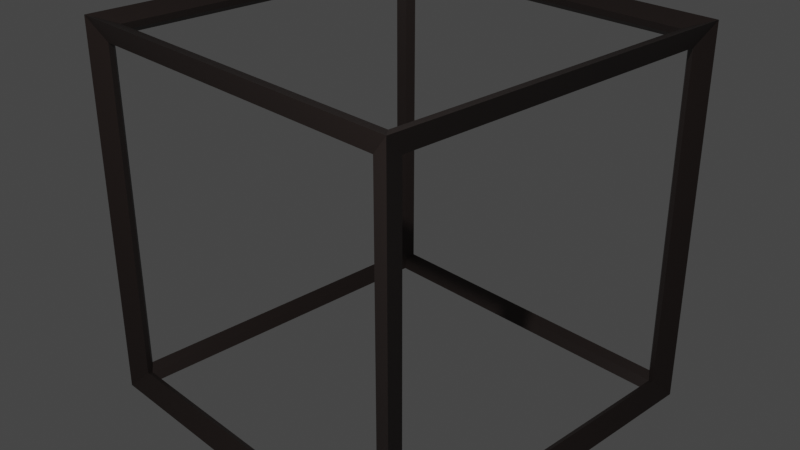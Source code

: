 # Source: bossFrame.blend  (saved by Blender 2.92.15; exported with 4.5.12 LTS)
import bpy
from mathutils import Matrix  # noqa: F401  (used for matrix-valued properties, if any)

bpy.ops.wm.read_factory_settings(use_empty=True)
scene = bpy.context.scene
scene.name = 'Scene'

# ---- collections
col_collection = bpy.data.collections.new('Collection'); scene.collection.children.link(col_collection)

# ---- images (referenced by path relative to the original .blend; pixels are not part of the script)
import os
ASSET_DIR = os.environ.get("B2B_ASSET_DIR", "")  # directory of the original .blend (textures are referenced by path, not embedded)
HERE = os.path.dirname(os.path.abspath(__file__))  # packed textures are extracted next to this script under _unpacked/

def load_image(name, relpath, width, height, colorspace="sRGB"):
    """Load a texture the original file referenced (path relative to the .blend, or extracted next to this script)."""
    p = next((c for c in (os.path.join(HERE, relpath), os.path.join(ASSET_DIR, relpath)) if relpath and os.path.exists(c)), "")
    if p:
        img = bpy.data.images.load(p, check_existing=True)
        img.name = name
    else:  # same state as the original file: an image datablock whose file is absent (Cycles renders it pink)
        img = bpy.data.images.new(name, width, height)
        img.source = "FILE"
        img.filepath = "//" + (relpath or name)
    img.colorspace_settings.name = colorspace
    return img
img_bossframe_tex = load_image('bossFrame_tex', '_unpacked/bossFrame_tex.8bed0293.png', 1024, 1024, 'sRGB')

# ---- materials (node trees are filled in below, after node groups)
mat_003 = bpy.data.materials.new('マテリアル.003')
mat_003.use_transparent_shadow = False

# ---- material node trees
mat_003.use_nodes = True; mat_003.node_tree.nodes.clear()
_N = mat_003.node_tree.nodes; _L = mat_003.node_tree.links
n0 = _N.new('ShaderNodeBsdfPrincipled'); n0.name = 'Principled BSDF'; n0.location = (10, 300)
n0.distribution = 'GGX'
n0.subsurface_method = 'BURLEY'
n0.inputs[3].default_value = 1.45
n0.inputs[27].default_value = (0.0, 0.0, 0.0, 1.0)
n0.inputs[28].default_value = 1.0
n1 = _N.new('ShaderNodeOutputMaterial'); n1.name = 'Material Output'; n1.location = (300, 300)
n2 = _N.new('ShaderNodeTexImage'); n2.name = '画像テクスチャ'; n2.location = (-280, 275)
n2.image = img_bossframe_tex
_L.new(n0.outputs[0], n1.inputs[0])
_L.new(n2.outputs[0], n0.inputs[0])
n1.is_active_output = True

# ---- world
world_world = bpy.data.worlds.new('World'); scene.world = world_world
world_world.use_nodes = True; world_world.node_tree.nodes.clear()
_N = world_world.node_tree.nodes; _L = world_world.node_tree.links
n0 = _N.new('ShaderNodeOutputWorld'); n0.name = 'World Output'; n0.location = (300, 300)
n1 = _N.new('ShaderNodeBackground'); n1.name = 'Background'; n1.location = (10, 300)
n1.inputs[0].default_value = (0.05088, 0.05088, 0.05088, 1.0)
_L.new(n1.outputs[0], n0.inputs[0])
n0.is_active_output = True
world_world.color = (0.05088, 0.05088, 0.05088)
world_world.use_sun_shadow = False
world_world.sun_shadow_jitter_overblur = 0.0

# ---- cameras
cam_camera = bpy.data.cameras.new('Camera')
cam_camera.clip_end = 100.0
cam_camera.ortho_scale = 7.314

# ---- lights
light_light = bpy.data.lights.new('Light', 'POINT')
light_light.transmission_factor = 0.0
light_light.energy = 1000.0
light_light.shadow_soft_size = 0.1
light_light.shadow_maximum_resolution = 0.006
light_light.use_absolute_resolution = True

# ---- meshes
me_x = bpy.data.meshes.new('立方体')
me_x.from_pydata([(-1.913, -1.913, -1.913), (-2.087, -2.087, -2.087), (-1.913, -1.913, 1.913), (-2.087, -2.087, 2.087), (-1.913, 1.913, -1.913), (-2.087, 2.087, -2.087), (-1.913, 1.913, 1.913), (-2.087, 2.087, 2.087), (1.913, -1.913, -1.913), (2.087, -2.087, -2.087), (1.913, -1.913, 1.913), (2.087, -2.087, 2.087), (1.913, 1.913, -1.913), (2.087, 2.087, -2.087), (1.913, 1.913, 1.913), (2.087, 2.087, 2.087), (-2.0, -1.85, -1.85), (-2.0, -1.85, 1.85), (-2.0, 1.85, 1.85), (-2.0, 1.85, -1.85), (-1.85, 2.0, -1.85), (-1.85, 2.0, 1.85), (1.85, 2.0, 1.85), (1.85, 2.0, -1.85), (2.0, 1.85, -1.85), (2.0, 1.85, 1.85), (2.0, -1.85, 1.85), (2.0, -1.85, -1.85), (1.85, -2.0, -1.85), (1.85, -2.0, 1.85), (-1.85, -2.0, 1.85), (-1.85, -2.0, -1.85), (-1.85, 1.85, -2.0), (1.85, 1.85, -2.0), (1.85, -1.85, -2.0), (-1.85, -1.85, -2.0), (1.85, 1.85, 2.0), (-1.85, 1.85, 2.0), (-1.85, -1.85, 2.0), (1.85, -1.85, 2.0)], [], [(19, 4, 6), (16, 1, 3), (17, 2, 0), (17, 3, 7), (18, 7, 5), (18, 6, 2), (17, 0, 16), (16, 3, 17), (18, 2, 17), (17, 7, 18), (19, 6, 18), (18, 5, 19), (16, 4, 19), (19, 1, 16), (21, 4, 20), (20, 7, 21), (22, 6, 21), (21, 15, 22), (23, 14, 22), (22, 13, 23), (20, 12, 23), (23, 5, 20), (25, 12, 24), (24, 15, 25), (26, 14, 25), (25, 11, 26), (27, 10, 26), (26, 9, 27), (24, 8, 27), (27, 13, 24), (29, 8, 28), (28, 11, 29), (30, 10, 29), (29, 3, 30), (31, 2, 30), (30, 1, 31), (28, 0, 31), (31, 9, 28), (33, 4, 32), (32, 13, 33), (34, 12, 33), (33, 9, 34), (35, 8, 34), (34, 1, 35), (32, 0, 35), (35, 5, 32), (37, 14, 36), (36, 7, 37), (38, 6, 37), (37, 3, 38), (39, 2, 38), (38, 11, 39), (36, 10, 39), (39, 15, 36), (16, 0, 4), (19, 5, 1), (21, 6, 4), (20, 5, 7), (22, 14, 6), (21, 7, 15), (23, 12, 14), (22, 15, 13), (20, 4, 12), (23, 13, 5), (25, 14, 12), (24, 13, 15), (26, 10, 14), (25, 15, 11), (27, 8, 10), (26, 11, 9), (24, 12, 8), (27, 9, 13), (29, 10, 8), (28, 9, 11), (30, 2, 10), (29, 11, 3), (31, 0, 2), (30, 3, 1), (28, 8, 0), (31, 1, 9), (33, 12, 4), (32, 5, 13), (34, 8, 12), (33, 13, 9), (35, 0, 8), (34, 9, 1), (32, 4, 0), (35, 1, 5), (37, 6, 14), (36, 15, 7), (38, 2, 6), (37, 7, 3), (39, 10, 2), (38, 3, 11), (36, 14, 10), (39, 11, 15)])
_uv = me_x.uv_layers.new(name='UVマップ')
_uv.uv.foreach_set('vector', [0.1618, 0.6908, 0.1674, 0.6856, 0.1674, 1.0, 0.3149, 0.6662, 0.332, 0.6856, 0.0, 0.6856, 0.1674, 0.6908, 0.173, 0.6856, 0.173, 1.0, 0.0206, 0.6662, 0.0, 0.6856, 0.0, 0.3428, 0.0206, 0.3623, 0.0, 0.3428, 0.332, 0.3428, 0.0, 0.6908, 0.008189, 0.6856, 0.008189, 1.0, 0.1674, 0.6908, 0.173, 1.0, 0.1674, 0.9948, 0.3149, 0.6662, 0.0, 0.6856, 0.0206, 0.6662, 0.0, 0.6908, 0.008189, 1.0, 0.0, 0.9948, 0.0206, 0.6662, 0.0, 0.3428, 0.0206, 0.3623, 0.1618, 0.6908, 0.1674, 1.0, 0.1618, 0.9948, 0.0206, 0.3623, 0.332, 0.3428, 0.3149, 0.3623, 0.04503, 0.9948, 0.03821, 0.6856, 0.04503, 0.6908, 0.3149, 0.3623, 0.332, 0.6856, 0.3149, 0.6662, 0.1333, 0.692, 0.1404, 0.99, 0.1333, 0.9863, 0.3149, 0.01944, 0.332, 0.3428, 0.3149, 0.3234, 0.1404, 0.692, 0.1476, 0.99, 0.1404, 0.9863, 0.3149, 0.3234, 0.0, 0.3428, 0.0206, 0.3234, 0.09775, 0.692, 0.1049, 0.99, 0.09775, 0.9863, 0.0206, 0.3234, 0.0, 0.0, 0.0206, 0.01944, 0.08353, 0.692, 0.09064, 0.99, 0.08353, 0.9863, 0.0206, 0.01944, 0.332, 0.0, 0.3149, 0.01944, 0.06822, 0.9948, 0.06003, 0.6856, 0.06822, 0.6908, 0.9753, 0.3234, 0.6639, 0.3428, 0.681, 0.3234, 0.01501, 0.6908, 0.02183, 1.0, 0.01501, 0.9948, 0.681, 0.3234, 0.6639, 0.0, 0.681, 0.01944, 0.07641, 0.9948, 0.06822, 0.6856, 0.07641, 0.6908, 0.681, 0.01944, 0.9959, 0.0, 0.9753, 0.01944, 0.06003, 0.9948, 0.05184, 0.6856, 0.06003, 0.6908, 0.9753, 0.01944, 0.9959, 0.3428, 0.9753, 0.3234, 0.1547, 0.6894, 0.1618, 0.99, 0.1547, 0.9837, 0.6433, 0.01944, 0.6639, 0.3428, 0.6433, 0.3234, 0.09064, 0.6894, 0.09775, 0.99, 0.09064, 0.9837, 0.6433, 0.3234, 0.332, 0.3428, 0.349, 0.3234, 0.07641, 0.6894, 0.08353, 0.99, 0.07641, 0.9837, 0.349, 0.3234, 0.332, 0.0, 0.349, 0.01944, 0.1476, 0.6894, 0.1547, 0.99, 0.1476, 0.9837, 0.349, 0.01944, 0.6639, 0.0, 0.6433, 0.01944, 0.1049, 0.6894, 0.112, 0.99, 0.1049, 0.9837, 0.6433, 0.6662, 0.332, 0.6856, 0.349, 0.6662, 0.04503, 0.6908, 0.05184, 1.0, 0.04503, 0.9948, 0.349, 0.6662, 0.332, 0.3428, 0.349, 0.3623, 0.1191, 0.692, 0.1262, 0.99, 0.1191, 0.9863, 0.349, 0.3623, 0.6639, 0.3428, 0.6433, 0.3623, 0.03002, 0.6908, 0.03821, 1.0, 0.03002, 0.9948, 0.6433, 0.3623, 0.6639, 0.6856, 0.6433, 0.6662, 0.1333, 0.9837, 0.1262, 0.6856, 0.1333, 0.6894, 0.6845, 0.3623, 0.9959, 0.3428, 0.9788, 0.3623, 0.01501, 0.9948, 0.008189, 0.6856, 0.01501, 0.6908, 0.9788, 0.3623, 0.9959, 0.6856, 0.9788, 0.6662, 0.1191, 0.9863, 0.112, 0.6856, 0.1191, 0.692, 0.9788, 0.6662, 0.6639, 0.6856, 0.6845, 0.6662, 0.03002, 0.9948, 0.02183, 0.6856, 0.03002, 0.6908, 0.6845, 0.6662, 0.6639, 0.3428, 0.6845, 0.3623, 0.04503, 0.9948, 0.03821, 1.0, 0.03821, 0.6856, 0.3149, 0.3623, 0.332, 0.3428, 0.332, 0.6856, 0.1333, 0.692, 0.1404, 0.6856, 0.1404, 0.99, 0.3149, 0.01944, 0.332, 0.0, 0.332, 0.3428, 0.1404, 0.692, 0.1476, 0.6856, 0.1476, 0.99, 0.3149, 0.3234, 0.332, 0.3428, 0.0, 0.3428, 0.09775, 0.692, 0.1049, 0.6856, 0.1049, 0.99, 0.0206, 0.3234, 0.0, 0.3428, 0.0, 0.0, 0.08353, 0.692, 0.09064, 0.6856, 0.09064, 0.99, 0.0206, 0.01944, 0.0, 0.0, 0.332, 0.0, 0.06822, 0.9948, 0.06003, 1.0, 0.06003, 0.6856, 0.9753, 0.3234, 0.9959, 0.3428, 0.6639, 0.3428, 0.01501, 0.6908, 0.02183, 0.6856, 0.02183, 1.0, 0.681, 0.3234, 0.6639, 0.3428, 0.6639, 0.0, 0.07641, 0.9948, 0.06822, 1.0, 0.06822, 0.6856, 0.681, 0.01944, 0.6639, 0.0, 0.9959, 0.0, 0.06003, 0.9948, 0.05184, 1.0, 0.05184, 0.6856, 0.9753, 0.01944, 0.9959, 0.0, 0.9959, 0.3428, 0.1547, 0.6894, 0.1618, 0.6856, 0.1618, 0.99, 0.6433, 0.01944, 0.6639, 0.0, 0.6639, 0.3428, 0.09064, 0.6894, 0.09775, 0.6856, 0.09775, 0.99, 0.6433, 0.3234, 0.6639, 0.3428, 0.332, 0.3428, 0.07641, 0.6894, 0.08353, 0.6856, 0.08353, 0.99, 0.349, 0.3234, 0.332, 0.3428, 0.332, 0.0, 0.1476, 0.6894, 0.1547, 0.6856, 0.1547, 0.99, 0.349, 0.01944, 0.332, 0.0, 0.6639, 0.0, 0.1049, 0.6894, 0.112, 0.6856, 0.112, 0.99, 0.6433, 0.6662, 0.6639, 0.6856, 0.332, 0.6856, 0.04503, 0.6908, 0.05184, 0.6856, 0.05184, 1.0, 0.349, 0.6662, 0.332, 0.6856, 0.332, 0.3428, 0.1191, 0.692, 0.1262, 0.6856, 0.1262, 0.99, 0.349, 0.3623, 0.332, 0.3428, 0.6639, 0.3428, 0.03002, 0.6908, 0.03821, 0.6856, 0.03821, 1.0, 0.6433, 0.3623, 0.6639, 0.3428, 0.6639, 0.6856, 0.1333, 0.9837, 0.1262, 0.99, 0.1262, 0.6856, 0.6845, 0.3623, 0.6639, 0.3428, 0.9959, 0.3428, 0.01501, 0.9948, 0.008189, 1.0, 0.008189, 0.6856, 0.9788, 0.3623, 0.9959, 0.3428, 0.9959, 0.6856, 0.1191, 0.9863, 0.112, 0.99, 0.112, 0.6856, 0.9788, 0.6662, 0.9959, 0.6856, 0.6639, 0.6856, 0.03002, 0.9948, 0.02183, 1.0, 0.02183, 0.6856, 0.6845, 0.6662, 0.6639, 0.6856, 0.6639, 0.3428])
me_x.materials.append(mat_003)
me_x.use_remesh_fix_poles = True
me_x.use_remesh_preserve_attributes = False
me_x.use_mirror_vertex_groups = False
me_x.update()

# ---- objects
ob_light = bpy.data.objects.new('Light', light_light)
ob_camera = bpy.data.objects.new('Camera', cam_camera)
ob_x = bpy.data.objects.new('立方体', me_x)

# ---- transforms, parenting, visibility, modifiers, constraints
ob_light.location = (4.076, -6.18, 5.904)
ob_light.rotation_euler = (0.6503, 0.05522, 1.866)
ob_light.lock_rotations_4d = False
ob_light.empty_display_type = 'ARROWS'
ob_light.color = (0.0, 0.0, 0.0, 0.0)
ob_light.lineart.crease_threshold = 0.0
ob_camera.location = (7.359, -6.926, 4.958)
ob_camera.rotation_euler = (1.109, 0.0, 0.8149)
ob_camera.lock_rotations_4d = False
ob_camera.empty_display_type = 'ARROWS'
ob_camera.color = (0.0, 0.0, 0.0, 0.0)
ob_camera.display_type = 'WIRE'
ob_camera.lineart.crease_threshold = 0.0
ob_x.location = (0.0, 0.0, 0.0)
ob_x.lineart.crease_threshold = 0.0

# ---- collection membership
col_collection.objects.link(ob_light)
col_collection.objects.link(ob_camera)
col_collection.objects.link(ob_x)

# ---- scene / render settings (as saved in the file)
scene.camera = ob_camera
scene.frame_start = 1; scene.frame_end = 250; scene.frame_set(1)
scene.render.engine = 'BLENDER_EEVEE_NEXT'
scene.cycles.use_denoising = False
scene.cycles.samples = 128
scene.cycles.sampling_pattern = 'TABULATED_SOBOL'
scene.cycles.use_adaptive_sampling = False
scene.cycles.use_light_tree = False
scene.view_settings.view_transform = 'Filmic'
bpy.context.view_layer.update()
